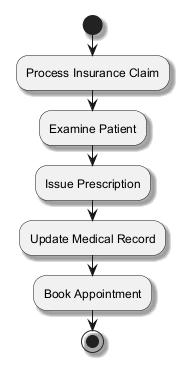

The diagram above was rendered by PlantUML. Its source (embedded in the PNG):
@startuml
skinparam shadowing true
start
:Process Insurance Claim;
:Examine Patient;
:Issue Prescription;
:Update Medical Record;
:Book Appointment;
stop
@enduml